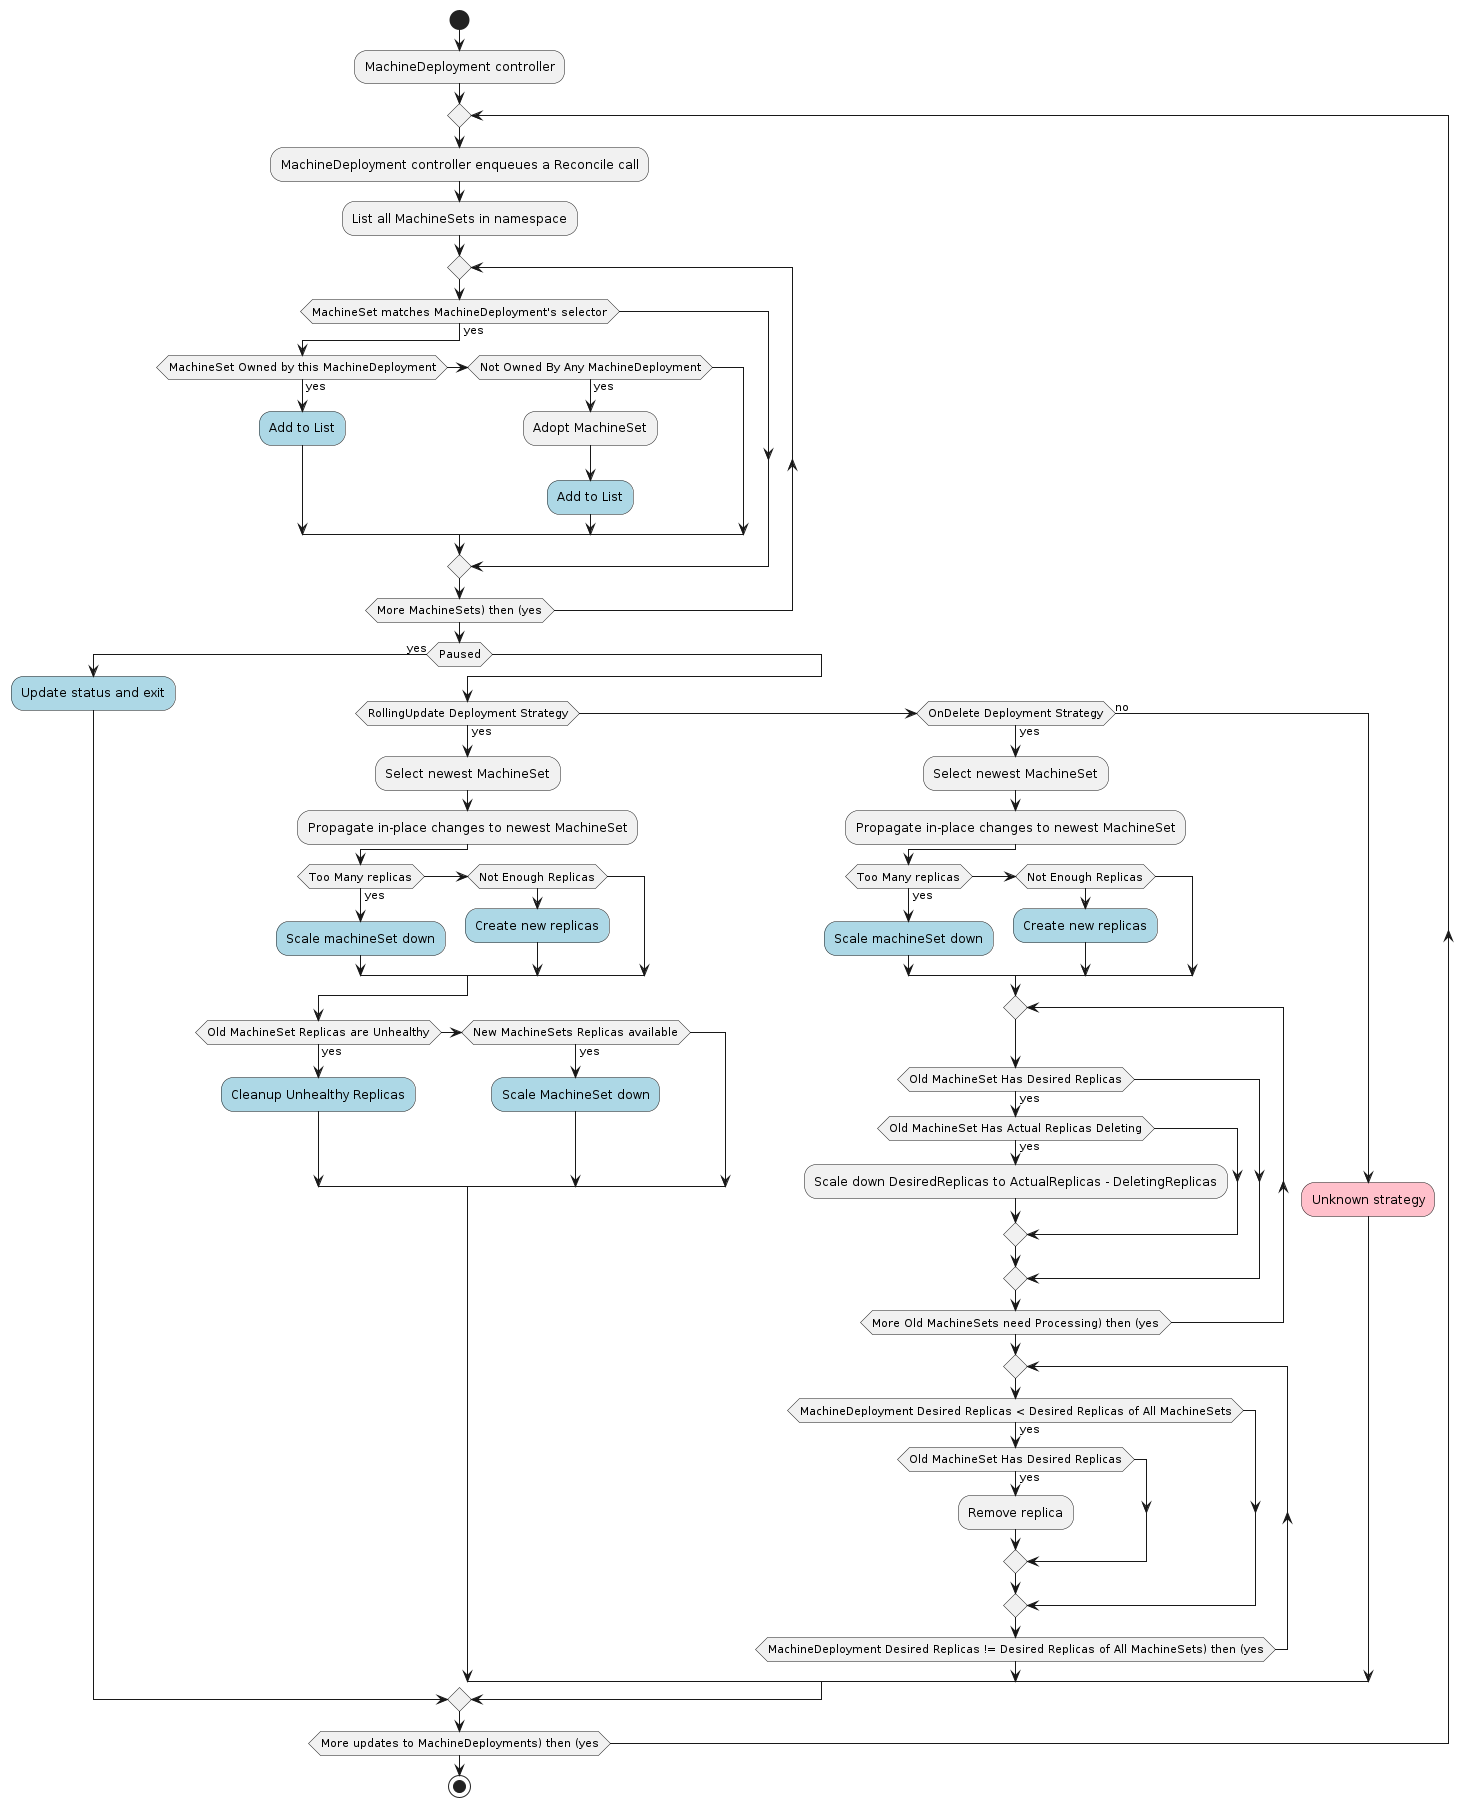

The diagram above was rendered by PlantUML. Its source (embedded in the PNG):
@startuml cluster-admission-machinedeployment-controller

start;
:MachineDeployment controller;

repeat
  :MachineDeployment controller enqueues a Reconcile call;
  :List all MachineSets in namespace;
  repeat
    if (MachineSet matches MachineDeployment's selector) then (yes)
      if (MachineSet Owned by this MachineDeployment) then (yes)
        #LightBlue:Add to List;
      elseif (Not Owned By Any MachineDeployment) then (yes)
        :Adopt MachineSet;
        #LightBlue:Add to List;
      endif
    endif
  repeat while (More MachineSets) then (yes)
  if (Paused) then (yes)
   #LightBlue:Update status and exit;
  else 
    if (RollingUpdate Deployment Strategy) then (yes)
      :Select newest MachineSet;
      :Propagate in-place changes to newest MachineSet;
      if (Too Many replicas) then (yes)
        #LightBlue:Scale machineSet down;
      elseif (Not Enough Replicas)
        #LightBlue:Create new replicas;
      endif
      if (Old MachineSet Replicas are Unhealthy) then (yes)
        #LightBlue:Cleanup Unhealthy Replicas;
      elseif (New MachineSets Replicas available) then (yes)
        #LightBlue:Scale MachineSet down;
      endif
    elseif (OnDelete Deployment Strategy) then (yes)
      :Select newest MachineSet;
      :Propagate in-place changes to newest MachineSet;
      if (Too Many replicas) then (yes)
        #LightBlue:Scale machineSet down;
      elseif (Not Enough Replicas)
        #LightBlue:Create new replicas;
      endif
      repeat
      if (Old MachineSet Has Desired Replicas) then (yes)
        if (Old MachineSet Has Actual Replicas Deleting) then (yes)
          :Scale down DesiredReplicas to ActualReplicas - DeletingReplicas;
        endif
      endif
      repeat while (More Old MachineSets need Processing) then (yes)
      repeat
      if (MachineDeployment Desired Replicas < Desired Replicas of All MachineSets) then (yes)
        if (Old MachineSet Has Desired Replicas) then (yes)
          :Remove replica;
        endif
      endif
      repeat while (MachineDeployment Desired Replicas != Desired Replicas of All MachineSets) then (yes)
    else (no)
      #Pink:Unknown strategy;
    endif
  endif
repeat while (More updates to MachineDeployments) then (yes)
stop;

@enduml